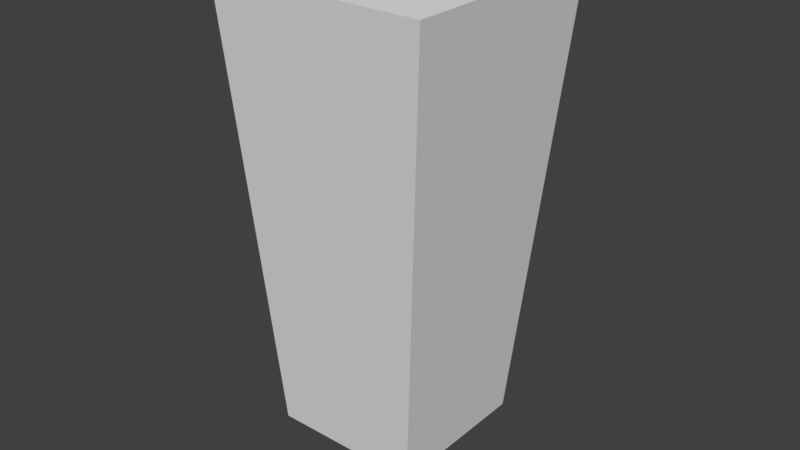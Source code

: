 # Source: OWP_6141.blend  (saved by Blender 2.78.0; exported with 4.5.12 LTS)
import bpy
from mathutils import Matrix  # noqa: F401  (used for matrix-valued properties, if any)

bpy.ops.wm.read_factory_settings(use_empty=True)
scene = bpy.context.scene
scene.name = 'Scene'

# ---- collections
col_collection_1 = bpy.data.collections.new('Collection 1'); scene.collection.children.link(col_collection_1)

# ---- world
world_world = bpy.data.worlds.new('World'); scene.world = world_world
world_world.color = (0.05088, 0.05088, 0.05088)
world_world.use_sun_shadow = False
world_world.sun_shadow_jitter_overblur = 0.0
world_world.cycles.sampling_method = 'MANUAL'

# ---- meshes
me_owp_6141_3dsolid = bpy.data.meshes.new('OWP 6141 3dsolid')
me_owp_6141_3dsolid.from_pydata([(2.75, 1e-06, 6.0), (2.0, 0.75, 1e-06), (2.75, 2.75, 6.0), (2.0, 2.75, 1e-06), (1e-06, 2.75, 6.0), (1e-06, 2.75, 1e-06), (1e-06, 0.75, 1e-06), (1e-06, 1e-06, 6.0)], [], [(0, 1, 2), (1, 3, 2), (2, 3, 4), (3, 5, 4), (1, 6, 3), (6, 5, 3), (2, 4, 0), (4, 7, 0), (0, 7, 1), (7, 6, 1), (7, 4, 6), (4, 5, 6)])
_uv = me_owp_6141_3dsolid.uv_layers.new(name='UVMap')
_uv.uv.foreach_set('vector', [0.25, 0.6911, 0.3182, 3.406e-09, 0.5, 0.6911, 0.3182, 3.406e-09, 0.5, 0.0, 0.5, 0.6911, 1.0, 0.0, 0.9318, 0.6857, 0.75, 0.0, 0.9318, 0.6857, 0.75, 0.6857, 0.75, 0.0, 0.1818, 0.6911, 0.1818, 0.9196, 0.0, 0.6911, 0.1818, 0.9196, 2.167e-08, 0.9196, 0.0, 0.6911, 0.75, 0.6857, 0.75, 1.0, 0.5, 0.6857, 0.75, 1.0, 0.5, 1.0, 0.5, 0.6857, 0.0, 5.45e-08, 0.25, 0.0, 0.06818, 0.6911, 0.25, 0.0, 0.25, 0.6911, 0.06818, 0.6911, 0.75, 0.6857, 0.5, 0.6857, 0.6818, 0.0, 0.5, 0.6857, 0.5, 1.726e-08, 0.6818, 0.0])
me_owp_6141_3dsolid.materials.append(None)
me_owp_6141_3dsolid.use_remesh_preserve_volume = False
me_owp_6141_3dsolid.use_remesh_preserve_attributes = False
me_owp_6141_3dsolid.use_mirror_vertex_groups = False
me_owp_6141_3dsolid.update()

# ---- objects
ob_owp_6141 = bpy.data.objects.new('OWP 6141', me_owp_6141_3dsolid)

# ---- transforms, parenting, visibility, modifiers, constraints
ob_owp_6141.location = (0.0, 0.0, 0.0)
ob_owp_6141.scale = (0.0254, 0.0254, 0.0254)
ob_owp_6141.display_type = 'WIRE'
ob_owp_6141.lineart.crease_threshold = 0.0
_m = ob_owp_6141.modifiers.new('EdgeSplit', 'EDGE_SPLIT')

# ---- collection membership
col_collection_1.objects.link(ob_owp_6141)

# ---- scene / render settings (as saved in the file)
scene.frame_start = 1; scene.frame_end = 250; scene.frame_set(1)
scene.render.engine = 'CYCLES'
scene.render.resolution_percentage = 50
scene.render.dither_intensity = 0.0
scene.cycles.use_denoising = False
scene.cycles.samples = 128
scene.cycles.sampling_pattern = 'TABULATED_SOBOL'
scene.cycles.light_sampling_threshold = 0.0
scene.cycles.use_adaptive_sampling = False
scene.cycles.use_light_tree = False
scene.cycles.caustics_reflective = False
scene.cycles.caustics_refractive = False
scene.cycles.blur_glossy = 0.0
scene.cycles.max_bounces = 6
scene.cycles.sample_clamp_direct = 1.0
scene.cycles.sample_clamp_indirect = 1.0
scene.view_settings.view_transform = 'Standard'
bpy.context.view_layer.update()

# ---- added for rendering (the .blend has no active camera and no usable light): camera, sun
cam_auto = bpy.data.cameras.new('AutoCamera')
cam_auto.lens = 50.0
cam_auto.sensor_width = 36.0
cam_auto.clip_end = 1000.0
ob_auto_camera = bpy.data.objects.new('AutoCamera', cam_auto)
scene.collection.objects.link(ob_auto_camera)
ob_auto_camera.location = (0.21997, -0.187129, 0.224236)
ob_auto_camera.rotation_euler = (1.09748, -7.21219e-08, 0.694738)
scene.camera = ob_auto_camera
light_auto_sun = bpy.data.lights.new('AutoSun', 'SUN')
light_auto_sun.energy = 3.0
light_auto_sun.angle = 0.0523599
ob_auto_sun = bpy.data.objects.new('AutoSun', light_auto_sun)
scene.collection.objects.link(ob_auto_sun)
ob_auto_sun.rotation_euler = (0.872665, 0.174533, 0.523599)
bpy.context.view_layer.update()
